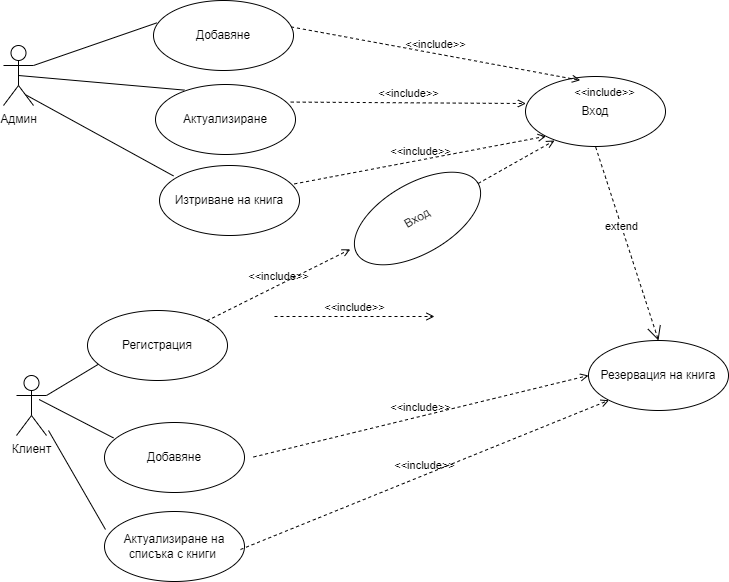

The diagram above was exported from draw.io. Its source (the exported page's mxGraphModel, read from the mxfile embedded in the PNG):
<mxGraphModel dx="1050" dy="574" grid="0" gridSize="10" guides="1" tooltips="1" connect="1" arrows="1" fold="1" page="1" pageScale="1" pageWidth="827" pageHeight="1169" math="0" shadow="0">
  <root>
    <mxCell id="0" />
    <mxCell id="1" parent="0" />
    <mxCell id="R1IEFsMfc2DJoGCzedNs-2" value="Админ" style="shape=umlActor;html=1;verticalLabelPosition=bottom;verticalAlign=top;align=center;" parent="1" vertex="1">
      <mxGeometry x="60" y="55" width="30" height="60" as="geometry" />
    </mxCell>
    <mxCell id="R1IEFsMfc2DJoGCzedNs-3" value="Клиент" style="shape=umlActor;html=1;verticalLabelPosition=bottom;verticalAlign=top;align=center;" parent="1" vertex="1">
      <mxGeometry x="73" y="385" width="30" height="60" as="geometry" />
    </mxCell>
    <mxCell id="R1IEFsMfc2DJoGCzedNs-4" value="Добавяне" style="ellipse;whiteSpace=wrap;html=1;" parent="1" vertex="1">
      <mxGeometry x="210" y="10" width="140" height="70" as="geometry" />
    </mxCell>
    <mxCell id="R1IEFsMfc2DJoGCzedNs-5" value="" style="edgeStyle=none;html=1;endArrow=none;verticalAlign=bottom;rounded=0;exitX=1;exitY=0.3333333333333333;exitDx=0;exitDy=0;exitPerimeter=0;entryX=0.023;entryY=0.32;entryDx=0;entryDy=0;entryPerimeter=0;" parent="1" source="R1IEFsMfc2DJoGCzedNs-2" target="R1IEFsMfc2DJoGCzedNs-4" edge="1">
      <mxGeometry width="160" relative="1" as="geometry">
        <mxPoint x="90" y="90" as="sourcePoint" />
        <mxPoint x="250" y="90" as="targetPoint" />
      </mxGeometry>
    </mxCell>
    <mxCell id="R1IEFsMfc2DJoGCzedNs-11" value="Актуализиране" style="ellipse;whiteSpace=wrap;html=1;" parent="1" vertex="1">
      <mxGeometry x="212" y="94" width="140" height="70" as="geometry" />
    </mxCell>
    <mxCell id="R1IEFsMfc2DJoGCzedNs-12" value="" style="edgeStyle=none;html=1;endArrow=none;verticalAlign=bottom;rounded=0;exitX=0.5;exitY=0.5;exitDx=0;exitDy=0;exitPerimeter=0;entryX=0.206;entryY=0.08;entryDx=0;entryDy=0;entryPerimeter=0;" parent="1" source="R1IEFsMfc2DJoGCzedNs-2" target="R1IEFsMfc2DJoGCzedNs-11" edge="1">
      <mxGeometry width="160" relative="1" as="geometry">
        <mxPoint x="80" y="91" as="sourcePoint" />
        <mxPoint x="240" y="91" as="targetPoint" />
      </mxGeometry>
    </mxCell>
    <mxCell id="R1IEFsMfc2DJoGCzedNs-13" value="Изтриване на книга" style="ellipse;whiteSpace=wrap;html=1;" parent="1" vertex="1">
      <mxGeometry x="216" y="175" width="140" height="70" as="geometry" />
    </mxCell>
    <mxCell id="R1IEFsMfc2DJoGCzedNs-14" value="" style="edgeStyle=none;html=1;endArrow=none;verticalAlign=bottom;rounded=0;exitX=0.733;exitY=0.82;exitDx=0;exitDy=0;exitPerimeter=0;entryX=0.1;entryY=0.149;entryDx=0;entryDy=0;entryPerimeter=0;" parent="1" source="R1IEFsMfc2DJoGCzedNs-2" target="R1IEFsMfc2DJoGCzedNs-13" edge="1">
      <mxGeometry width="160" relative="1" as="geometry">
        <mxPoint x="80" y="95" as="sourcePoint" />
        <mxPoint x="240" y="95" as="targetPoint" />
      </mxGeometry>
    </mxCell>
    <mxCell id="R1IEFsMfc2DJoGCzedNs-15" value="Резервация на книга" style="ellipse;whiteSpace=wrap;html=1;" parent="1" vertex="1">
      <mxGeometry x="645" y="350" width="140" height="70" as="geometry" />
    </mxCell>
    <mxCell id="R1IEFsMfc2DJoGCzedNs-16" value="Вход" style="ellipse;whiteSpace=wrap;html=1;" parent="1" vertex="1">
      <mxGeometry x="582" y="86" width="140" height="70" as="geometry" />
    </mxCell>
    <mxCell id="R1IEFsMfc2DJoGCzedNs-17" value="&amp;lt;&amp;lt;include&amp;gt;&amp;gt;" style="edgeStyle=none;html=1;endArrow=open;verticalAlign=bottom;dashed=1;labelBackgroundColor=none;rounded=0;exitX=0.983;exitY=0.377;exitDx=0;exitDy=0;exitPerimeter=0;entryX=0.391;entryY=0.054;entryDx=0;entryDy=0;entryPerimeter=0;" parent="1" source="R1IEFsMfc2DJoGCzedNs-4" target="R1IEFsMfc2DJoGCzedNs-16" edge="1">
      <mxGeometry width="160" relative="1" as="geometry">
        <mxPoint x="374" y="70" as="sourcePoint" />
        <mxPoint x="534" y="70" as="targetPoint" />
      </mxGeometry>
    </mxCell>
    <mxCell id="R1IEFsMfc2DJoGCzedNs-18" value="&amp;lt;&amp;lt;include&amp;gt;&amp;gt;" style="edgeStyle=none;html=1;endArrow=open;verticalAlign=bottom;dashed=1;labelBackgroundColor=none;rounded=0;exitX=0.966;exitY=0.251;exitDx=0;exitDy=0;exitPerimeter=0;entryX=0.003;entryY=0.386;entryDx=0;entryDy=0;entryPerimeter=0;" parent="1" source="R1IEFsMfc2DJoGCzedNs-11" target="R1IEFsMfc2DJoGCzedNs-16" edge="1">
      <mxGeometry width="160" relative="1" as="geometry">
        <mxPoint x="387" y="146" as="sourcePoint" />
        <mxPoint x="547" y="146" as="targetPoint" />
      </mxGeometry>
    </mxCell>
    <mxCell id="R1IEFsMfc2DJoGCzedNs-19" value="&amp;lt;&amp;lt;include&amp;gt;&amp;gt;" style="edgeStyle=none;html=1;endArrow=open;verticalAlign=bottom;dashed=1;labelBackgroundColor=none;rounded=0;exitX=0.963;exitY=0.263;exitDx=0;exitDy=0;exitPerimeter=0;entryX=0;entryY=1;entryDx=0;entryDy=0;" parent="1" source="R1IEFsMfc2DJoGCzedNs-13" target="R1IEFsMfc2DJoGCzedNs-16" edge="1">
      <mxGeometry width="160" relative="1" as="geometry">
        <mxPoint x="372" y="226" as="sourcePoint" />
        <mxPoint x="532" y="226" as="targetPoint" />
      </mxGeometry>
    </mxCell>
    <mxCell id="R1IEFsMfc2DJoGCzedNs-20" value="" style="edgeStyle=none;html=1;startArrow=open;endArrow=none;startSize=12;verticalAlign=bottom;dashed=1;labelBackgroundColor=none;rounded=0;entryX=0.5;entryY=1;entryDx=0;entryDy=0;exitX=0.5;exitY=0;exitDx=0;exitDy=0;" parent="1" source="R1IEFsMfc2DJoGCzedNs-15" target="R1IEFsMfc2DJoGCzedNs-16" edge="1">
      <mxGeometry width="160" relative="1" as="geometry">
        <mxPoint x="623" y="220" as="sourcePoint" />
        <mxPoint x="783" y="220" as="targetPoint" />
      </mxGeometry>
    </mxCell>
    <mxCell id="R1IEFsMfc2DJoGCzedNs-23" value="extend" style="edgeLabel;html=1;align=center;verticalAlign=middle;resizable=0;points=[];" parent="R1IEFsMfc2DJoGCzedNs-20" vertex="1" connectable="0">
      <mxGeometry x="0.1745" relative="1" as="geometry">
        <mxPoint as="offset" />
      </mxGeometry>
    </mxCell>
    <mxCell id="R1IEFsMfc2DJoGCzedNs-21" value="Регистрация" style="ellipse;whiteSpace=wrap;html=1;" parent="1" vertex="1">
      <mxGeometry x="144" y="320" width="140" height="70" as="geometry" />
    </mxCell>
    <mxCell id="R1IEFsMfc2DJoGCzedNs-22" value="&amp;lt;&amp;lt;include&amp;gt;&amp;gt;" style="edgeStyle=none;html=1;endArrow=open;verticalAlign=bottom;dashed=1;labelBackgroundColor=none;rounded=0;exitX=1;exitY=0;exitDx=0;exitDy=0;entryX=-0.026;entryY=0.401;entryDx=0;entryDy=0;entryPerimeter=0;" parent="1" source="R1IEFsMfc2DJoGCzedNs-21" target="qtFHayDtgeLKvYLlvRsH-1" edge="1">
      <mxGeometry width="160" relative="1" as="geometry">
        <mxPoint x="315" y="303" as="sourcePoint" />
        <mxPoint x="434" y="249" as="targetPoint" />
        <Array as="points" />
      </mxGeometry>
    </mxCell>
    <mxCell id="R1IEFsMfc2DJoGCzedNs-24" value="Добавяне" style="ellipse;whiteSpace=wrap;html=1;" parent="1" vertex="1">
      <mxGeometry x="161" y="432" width="140" height="70" as="geometry" />
    </mxCell>
    <mxCell id="R1IEFsMfc2DJoGCzedNs-25" value="" style="edgeStyle=none;html=1;endArrow=none;verticalAlign=bottom;rounded=0;exitX=1;exitY=0.3333333333333333;exitDx=0;exitDy=0;exitPerimeter=0;entryX=0.077;entryY=0.769;entryDx=0;entryDy=0;entryPerimeter=0;" parent="1" source="R1IEFsMfc2DJoGCzedNs-3" target="R1IEFsMfc2DJoGCzedNs-21" edge="1">
      <mxGeometry width="160" relative="1" as="geometry">
        <mxPoint x="119" y="408" as="sourcePoint" />
        <mxPoint x="279" y="408" as="targetPoint" />
      </mxGeometry>
    </mxCell>
    <mxCell id="R1IEFsMfc2DJoGCzedNs-26" value="" style="edgeStyle=none;html=1;endArrow=none;verticalAlign=bottom;rounded=0;exitX=0.753;exitY=0.4;exitDx=0;exitDy=0;exitPerimeter=0;entryX=0.064;entryY=0.22;entryDx=0;entryDy=0;entryPerimeter=0;" parent="1" source="R1IEFsMfc2DJoGCzedNs-3" target="R1IEFsMfc2DJoGCzedNs-24" edge="1">
      <mxGeometry width="160" relative="1" as="geometry">
        <mxPoint x="130" y="434" as="sourcePoint" />
        <mxPoint x="290" y="434" as="targetPoint" />
      </mxGeometry>
    </mxCell>
    <mxCell id="qtFHayDtgeLKvYLlvRsH-1" value="Вход" style="ellipse;whiteSpace=wrap;html=1;rotation=-30;" vertex="1" parent="1">
      <mxGeometry x="404" y="193" width="140" height="70" as="geometry" />
    </mxCell>
    <mxCell id="qtFHayDtgeLKvYLlvRsH-2" value="&amp;lt;&amp;lt;include&amp;gt;&amp;gt;" style="edgeStyle=none;html=1;endArrow=open;verticalAlign=bottom;dashed=1;labelBackgroundColor=none;rounded=0;" edge="1" parent="1" source="qtFHayDtgeLKvYLlvRsH-1">
      <mxGeometry x="1" y="124" width="160" relative="1" as="geometry">
        <mxPoint x="451" y="150" as="sourcePoint" />
        <mxPoint x="611" y="150" as="targetPoint" />
        <mxPoint x="111" y="69" as="offset" />
      </mxGeometry>
    </mxCell>
    <mxCell id="qtFHayDtgeLKvYLlvRsH-4" value="Актуализиране на списъка с книги&amp;nbsp;" style="ellipse;whiteSpace=wrap;html=1;" vertex="1" parent="1">
      <mxGeometry x="161" y="521" width="140" height="70" as="geometry" />
    </mxCell>
    <mxCell id="qtFHayDtgeLKvYLlvRsH-5" value="" style="edgeStyle=none;html=1;endArrow=none;verticalAlign=bottom;rounded=0;entryX=0.007;entryY=0.257;entryDx=0;entryDy=0;entryPerimeter=0;" edge="1" parent="1" target="qtFHayDtgeLKvYLlvRsH-4">
      <mxGeometry width="160" relative="1" as="geometry">
        <mxPoint x="105" y="440" as="sourcePoint" />
        <mxPoint x="265" y="440" as="targetPoint" />
      </mxGeometry>
    </mxCell>
    <mxCell id="qtFHayDtgeLKvYLlvRsH-6" value="&amp;lt;&amp;lt;include&amp;gt;&amp;gt;" style="edgeStyle=none;html=1;endArrow=open;verticalAlign=bottom;dashed=1;labelBackgroundColor=none;rounded=0;" edge="1" parent="1">
      <mxGeometry width="160" relative="1" as="geometry">
        <mxPoint x="331" y="326" as="sourcePoint" />
        <mxPoint x="491" y="326" as="targetPoint" />
      </mxGeometry>
    </mxCell>
    <mxCell id="qtFHayDtgeLKvYLlvRsH-7" value="&amp;lt;&amp;lt;include&amp;gt;&amp;gt;" style="edgeStyle=none;html=1;endArrow=open;verticalAlign=bottom;dashed=1;labelBackgroundColor=none;rounded=0;entryX=0;entryY=0.5;entryDx=0;entryDy=0;" edge="1" parent="1" target="R1IEFsMfc2DJoGCzedNs-15">
      <mxGeometry width="160" relative="1" as="geometry">
        <mxPoint x="310" y="466.5" as="sourcePoint" />
        <mxPoint x="470" y="466.5" as="targetPoint" />
      </mxGeometry>
    </mxCell>
    <mxCell id="qtFHayDtgeLKvYLlvRsH-8" value="&amp;lt;&amp;lt;include&amp;gt;&amp;gt;" style="edgeStyle=none;html=1;endArrow=open;verticalAlign=bottom;dashed=1;labelBackgroundColor=none;rounded=0;entryX=0;entryY=1;entryDx=0;entryDy=0;" edge="1" parent="1" target="R1IEFsMfc2DJoGCzedNs-15">
      <mxGeometry width="160" relative="1" as="geometry">
        <mxPoint x="297" y="559" as="sourcePoint" />
        <mxPoint x="457" y="559" as="targetPoint" />
      </mxGeometry>
    </mxCell>
  </root>
</mxGraphModel>